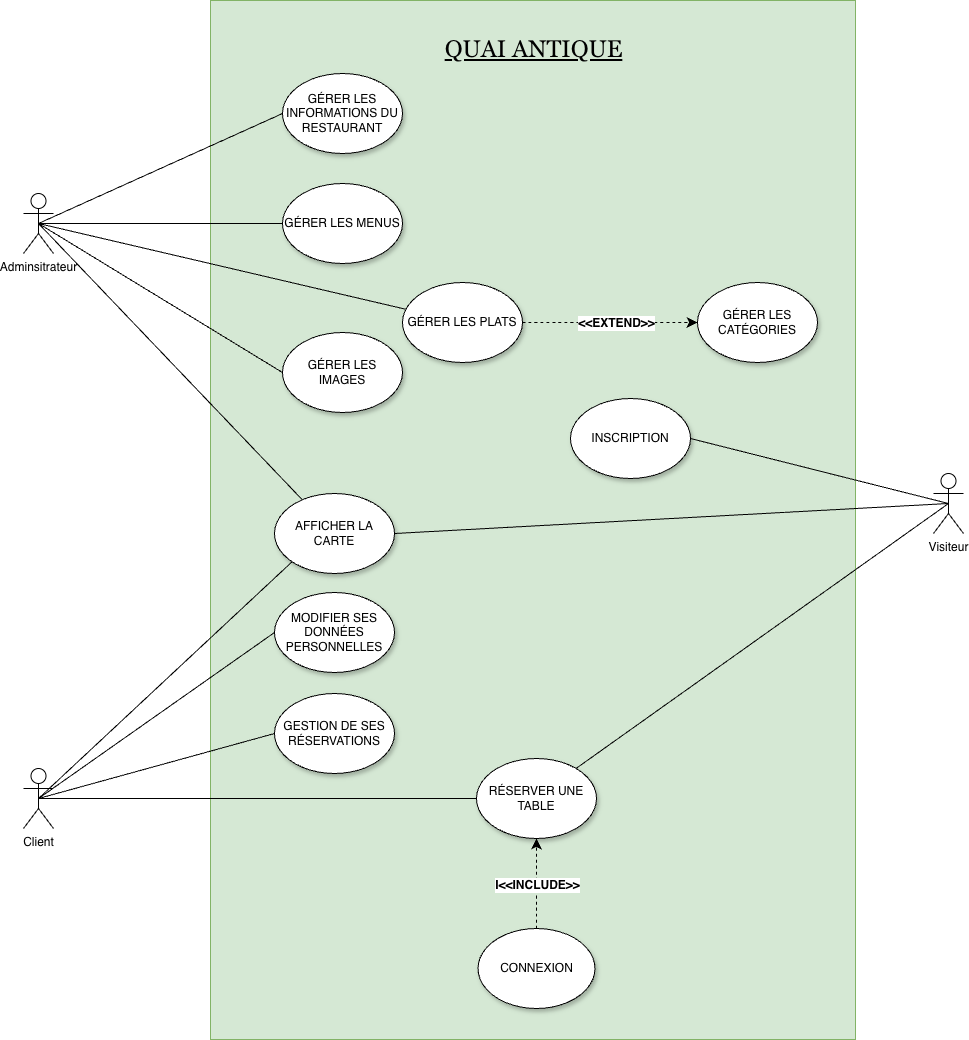

The diagram above was exported from draw.io. Its source (the exported page's mxGraphModel, read from the mxfile embedded in the PNG):
<mxGraphModel dx="1975" dy="2318" grid="0" gridSize="10" guides="1" tooltips="1" connect="1" arrows="1" fold="1" page="0" pageScale="1" pageWidth="827" pageHeight="1169" math="0" shadow="0">
  <root>
    <mxCell id="0" />
    <mxCell id="1" parent="0" />
    <mxCell id="mmPd7JGYxbiAKCgoWfyW-1" value="" style="rounded=0;whiteSpace=wrap;html=1;fillColor=#d5e8d4;strokeColor=#82b366;" vertex="1" parent="1">
      <mxGeometry x="74" y="-287" width="645" height="1039" as="geometry" />
    </mxCell>
    <mxCell id="mmPd7JGYxbiAKCgoWfyW-2" value="&lt;u style=&quot;font-weight: normal;&quot;&gt;&lt;font face=&quot;Georgia&quot;&gt;QUAI ANTIQUE&lt;/font&gt;&lt;/u&gt;" style="text;strokeColor=none;fillColor=none;html=1;fontSize=24;fontStyle=1;verticalAlign=middle;align=center;" vertex="1" parent="1">
      <mxGeometry x="290.5" y="-258" width="212" height="40" as="geometry" />
    </mxCell>
    <mxCell id="mmPd7JGYxbiAKCgoWfyW-3" value="INSCRIPTION" style="ellipse;whiteSpace=wrap;html=1;shadow=1;" vertex="1" parent="1">
      <mxGeometry x="434" y="111" width="120" height="80" as="geometry" />
    </mxCell>
    <mxCell id="mmPd7JGYxbiAKCgoWfyW-20" style="edgeStyle=none;curved=1;rounded=0;orthogonalLoop=1;jettySize=auto;html=1;exitX=0.5;exitY=0.5;exitDx=0;exitDy=0;exitPerimeter=0;fontSize=12;startSize=8;endSize=8;endArrow=none;endFill=0;" edge="1" parent="1" source="mmPd7JGYxbiAKCgoWfyW-4" target="mmPd7JGYxbiAKCgoWfyW-17">
      <mxGeometry relative="1" as="geometry" />
    </mxCell>
    <mxCell id="mmPd7JGYxbiAKCgoWfyW-34" style="edgeStyle=none;curved=1;rounded=0;orthogonalLoop=1;jettySize=auto;html=1;exitX=0.5;exitY=0.5;exitDx=0;exitDy=0;exitPerimeter=0;entryX=0;entryY=0.5;entryDx=0;entryDy=0;fontSize=12;startSize=8;endSize=8;endArrow=none;endFill=0;" edge="1" parent="1" source="mmPd7JGYxbiAKCgoWfyW-4" target="mmPd7JGYxbiAKCgoWfyW-29">
      <mxGeometry relative="1" as="geometry" />
    </mxCell>
    <mxCell id="mmPd7JGYxbiAKCgoWfyW-35" style="edgeStyle=none;curved=1;rounded=0;orthogonalLoop=1;jettySize=auto;html=1;exitX=0.5;exitY=0.5;exitDx=0;exitDy=0;exitPerimeter=0;fontSize=12;startSize=8;endSize=8;endArrow=none;endFill=0;" edge="1" parent="1" source="mmPd7JGYxbiAKCgoWfyW-4" target="mmPd7JGYxbiAKCgoWfyW-32">
      <mxGeometry relative="1" as="geometry" />
    </mxCell>
    <mxCell id="mmPd7JGYxbiAKCgoWfyW-36" style="edgeStyle=none;curved=1;rounded=0;orthogonalLoop=1;jettySize=auto;html=1;exitX=0.5;exitY=0.5;exitDx=0;exitDy=0;exitPerimeter=0;entryX=0;entryY=0.5;entryDx=0;entryDy=0;fontSize=12;startSize=8;endSize=8;endArrow=none;endFill=0;" edge="1" parent="1" source="mmPd7JGYxbiAKCgoWfyW-4" target="mmPd7JGYxbiAKCgoWfyW-33">
      <mxGeometry relative="1" as="geometry" />
    </mxCell>
    <mxCell id="mmPd7JGYxbiAKCgoWfyW-38" style="edgeStyle=none;curved=1;rounded=0;orthogonalLoop=1;jettySize=auto;html=1;exitX=0.5;exitY=0.5;exitDx=0;exitDy=0;exitPerimeter=0;entryX=0;entryY=0.5;entryDx=0;entryDy=0;fontSize=12;startSize=8;endSize=8;endArrow=none;endFill=0;" edge="1" parent="1" source="mmPd7JGYxbiAKCgoWfyW-4" target="mmPd7JGYxbiAKCgoWfyW-37">
      <mxGeometry relative="1" as="geometry" />
    </mxCell>
    <mxCell id="mmPd7JGYxbiAKCgoWfyW-4" value="Adminsitrateur" style="shape=umlActor;verticalLabelPosition=bottom;verticalAlign=top;html=1;outlineConnect=0;" vertex="1" parent="1">
      <mxGeometry x="-113" y="-94" width="30" height="60" as="geometry" />
    </mxCell>
    <mxCell id="mmPd7JGYxbiAKCgoWfyW-11" style="edgeStyle=none;curved=1;rounded=0;orthogonalLoop=1;jettySize=auto;html=1;exitX=0.5;exitY=0.5;exitDx=0;exitDy=0;exitPerimeter=0;entryX=0;entryY=0.5;entryDx=0;entryDy=0;fontSize=12;startSize=8;endSize=8;endArrow=none;endFill=0;" edge="1" parent="1" source="mmPd7JGYxbiAKCgoWfyW-5" target="mmPd7JGYxbiAKCgoWfyW-10">
      <mxGeometry relative="1" as="geometry" />
    </mxCell>
    <mxCell id="mmPd7JGYxbiAKCgoWfyW-18" style="edgeStyle=none;curved=1;rounded=0;orthogonalLoop=1;jettySize=auto;html=1;exitX=0.5;exitY=0.5;exitDx=0;exitDy=0;exitPerimeter=0;entryX=0;entryY=1;entryDx=0;entryDy=0;fontSize=12;startSize=8;endSize=8;endArrow=none;endFill=0;" edge="1" parent="1" source="mmPd7JGYxbiAKCgoWfyW-5" target="mmPd7JGYxbiAKCgoWfyW-17">
      <mxGeometry relative="1" as="geometry" />
    </mxCell>
    <mxCell id="mmPd7JGYxbiAKCgoWfyW-22" style="edgeStyle=none;curved=1;rounded=0;orthogonalLoop=1;jettySize=auto;html=1;exitX=0.5;exitY=0.5;exitDx=0;exitDy=0;exitPerimeter=0;entryX=0;entryY=0.5;entryDx=0;entryDy=0;fontSize=12;startSize=8;endSize=8;endArrow=none;endFill=0;" edge="1" parent="1" source="mmPd7JGYxbiAKCgoWfyW-5" target="mmPd7JGYxbiAKCgoWfyW-21">
      <mxGeometry relative="1" as="geometry" />
    </mxCell>
    <mxCell id="mmPd7JGYxbiAKCgoWfyW-28" style="edgeStyle=none;curved=1;rounded=0;orthogonalLoop=1;jettySize=auto;html=1;exitX=0.5;exitY=0.5;exitDx=0;exitDy=0;exitPerimeter=0;entryX=0;entryY=0.5;entryDx=0;entryDy=0;fontSize=12;startSize=8;endSize=8;endArrow=none;endFill=0;" edge="1" parent="1" source="mmPd7JGYxbiAKCgoWfyW-5" target="mmPd7JGYxbiAKCgoWfyW-27">
      <mxGeometry relative="1" as="geometry" />
    </mxCell>
    <mxCell id="mmPd7JGYxbiAKCgoWfyW-5" value="Client" style="shape=umlActor;verticalLabelPosition=bottom;verticalAlign=top;html=1;outlineConnect=0;" vertex="1" parent="1">
      <mxGeometry x="-113" y="481" width="30" height="60" as="geometry" />
    </mxCell>
    <mxCell id="mmPd7JGYxbiAKCgoWfyW-9" style="edgeStyle=none;curved=1;rounded=0;orthogonalLoop=1;jettySize=auto;html=1;entryX=1;entryY=0.5;entryDx=0;entryDy=0;fontSize=12;startSize=8;endSize=8;endArrow=none;endFill=0;exitX=0.5;exitY=0.5;exitDx=0;exitDy=0;exitPerimeter=0;" edge="1" parent="1" source="mmPd7JGYxbiAKCgoWfyW-6" target="mmPd7JGYxbiAKCgoWfyW-3">
      <mxGeometry relative="1" as="geometry" />
    </mxCell>
    <mxCell id="mmPd7JGYxbiAKCgoWfyW-12" style="edgeStyle=none;curved=1;rounded=0;orthogonalLoop=1;jettySize=auto;html=1;exitX=0.5;exitY=0.5;exitDx=0;exitDy=0;exitPerimeter=0;fontSize=12;startSize=8;endSize=8;endArrow=none;endFill=0;entryX=0;entryY=1;entryDx=0;entryDy=0;" edge="1" parent="1" source="mmPd7JGYxbiAKCgoWfyW-6" target="mmPd7JGYxbiAKCgoWfyW-10">
      <mxGeometry relative="1" as="geometry">
        <mxPoint x="110" y="247.66666666666674" as="targetPoint" />
      </mxGeometry>
    </mxCell>
    <mxCell id="mmPd7JGYxbiAKCgoWfyW-19" style="edgeStyle=none;curved=1;rounded=0;orthogonalLoop=1;jettySize=auto;html=1;exitX=0.5;exitY=0.5;exitDx=0;exitDy=0;exitPerimeter=0;entryX=1;entryY=0.5;entryDx=0;entryDy=0;fontSize=12;startSize=8;endSize=8;endArrow=none;endFill=0;" edge="1" parent="1" source="mmPd7JGYxbiAKCgoWfyW-6" target="mmPd7JGYxbiAKCgoWfyW-17">
      <mxGeometry relative="1" as="geometry" />
    </mxCell>
    <mxCell id="mmPd7JGYxbiAKCgoWfyW-6" value="Visiteur" style="shape=umlActor;verticalLabelPosition=bottom;verticalAlign=top;html=1;outlineConnect=0;" vertex="1" parent="1">
      <mxGeometry x="797" y="186" width="30" height="60" as="geometry" />
    </mxCell>
    <mxCell id="mmPd7JGYxbiAKCgoWfyW-10" value="RÉSERVER UNE TABLE" style="ellipse;whiteSpace=wrap;html=1;shadow=1;" vertex="1" parent="1">
      <mxGeometry x="340" y="471" width="120" height="80" as="geometry" />
    </mxCell>
    <mxCell id="mmPd7JGYxbiAKCgoWfyW-14" style="edgeStyle=none;curved=1;rounded=0;orthogonalLoop=1;jettySize=auto;html=1;entryX=0.5;entryY=1;entryDx=0;entryDy=0;fontSize=12;startSize=8;endSize=8;dashed=1;" edge="1" parent="1" source="mmPd7JGYxbiAKCgoWfyW-13" target="mmPd7JGYxbiAKCgoWfyW-10">
      <mxGeometry relative="1" as="geometry" />
    </mxCell>
    <mxCell id="mmPd7JGYxbiAKCgoWfyW-15" value="&lt;b&gt;I&amp;lt;&amp;lt;INCLUDE&amp;gt;&amp;gt;&lt;/b&gt;" style="edgeLabel;html=1;align=center;verticalAlign=middle;resizable=0;points=[];fontSize=12;" vertex="1" connectable="0" parent="mmPd7JGYxbiAKCgoWfyW-14">
      <mxGeometry x="-0.0617" y="2" relative="1" as="geometry">
        <mxPoint x="2" y="-2" as="offset" />
      </mxGeometry>
    </mxCell>
    <mxCell id="mmPd7JGYxbiAKCgoWfyW-13" value="CONNEXION" style="ellipse;whiteSpace=wrap;html=1;shadow=1;" vertex="1" parent="1">
      <mxGeometry x="341.5" y="641" width="117" height="80" as="geometry" />
    </mxCell>
    <mxCell id="mmPd7JGYxbiAKCgoWfyW-17" value="AFFICHER LA CARTE" style="ellipse;whiteSpace=wrap;html=1;shadow=1;" vertex="1" parent="1">
      <mxGeometry x="138" y="206" width="120" height="80" as="geometry" />
    </mxCell>
    <mxCell id="mmPd7JGYxbiAKCgoWfyW-21" value="GESTION DE SES RÉSERVATIONS" style="ellipse;whiteSpace=wrap;html=1;shadow=1;" vertex="1" parent="1">
      <mxGeometry x="138" y="406" width="120" height="80" as="geometry" />
    </mxCell>
    <mxCell id="mmPd7JGYxbiAKCgoWfyW-27" value="MODIFIER SES DONNÉES PERSONNELLES" style="ellipse;whiteSpace=wrap;html=1;shadow=1;" vertex="1" parent="1">
      <mxGeometry x="138" y="305" width="120" height="80" as="geometry" />
    </mxCell>
    <mxCell id="mmPd7JGYxbiAKCgoWfyW-29" value="GÉRER LES MENUS" style="ellipse;whiteSpace=wrap;html=1;shadow=1;" vertex="1" parent="1">
      <mxGeometry x="146" y="-104" width="120" height="80" as="geometry" />
    </mxCell>
    <mxCell id="mmPd7JGYxbiAKCgoWfyW-40" style="edgeStyle=none;curved=1;rounded=0;orthogonalLoop=1;jettySize=auto;html=1;exitX=1;exitY=0.5;exitDx=0;exitDy=0;entryX=0;entryY=0.5;entryDx=0;entryDy=0;fontSize=12;startSize=8;endSize=8;dashed=1;" edge="1" parent="1" source="mmPd7JGYxbiAKCgoWfyW-32" target="mmPd7JGYxbiAKCgoWfyW-39">
      <mxGeometry relative="1" as="geometry" />
    </mxCell>
    <mxCell id="mmPd7JGYxbiAKCgoWfyW-41" value="&lt;b&gt;&amp;lt;&amp;lt;EXTEND&amp;gt;&amp;gt;&lt;/b&gt;" style="edgeLabel;html=1;align=center;verticalAlign=middle;resizable=0;points=[];fontSize=12;" vertex="1" connectable="0" parent="mmPd7JGYxbiAKCgoWfyW-40">
      <mxGeometry x="0.0706" relative="1" as="geometry">
        <mxPoint x="-1" as="offset" />
      </mxGeometry>
    </mxCell>
    <mxCell id="mmPd7JGYxbiAKCgoWfyW-32" value="GÉRER LES PLATS" style="ellipse;whiteSpace=wrap;html=1;shadow=1;" vertex="1" parent="1">
      <mxGeometry x="266" y="-5" width="120" height="80" as="geometry" />
    </mxCell>
    <mxCell id="mmPd7JGYxbiAKCgoWfyW-33" value="GÉRER LES IMAGES" style="ellipse;whiteSpace=wrap;html=1;shadow=1;" vertex="1" parent="1">
      <mxGeometry x="146" y="45" width="120" height="80" as="geometry" />
    </mxCell>
    <mxCell id="mmPd7JGYxbiAKCgoWfyW-37" value="GÉRER LES INFORMATIONS DU RESTAURANT" style="ellipse;whiteSpace=wrap;html=1;shadow=1;" vertex="1" parent="1">
      <mxGeometry x="146" y="-214" width="120" height="80" as="geometry" />
    </mxCell>
    <mxCell id="mmPd7JGYxbiAKCgoWfyW-39" value="GÉRER LES CATÉGORIES" style="ellipse;whiteSpace=wrap;html=1;shadow=1;" vertex="1" parent="1">
      <mxGeometry x="561" y="-5" width="120" height="80" as="geometry" />
    </mxCell>
  </root>
</mxGraphModel>